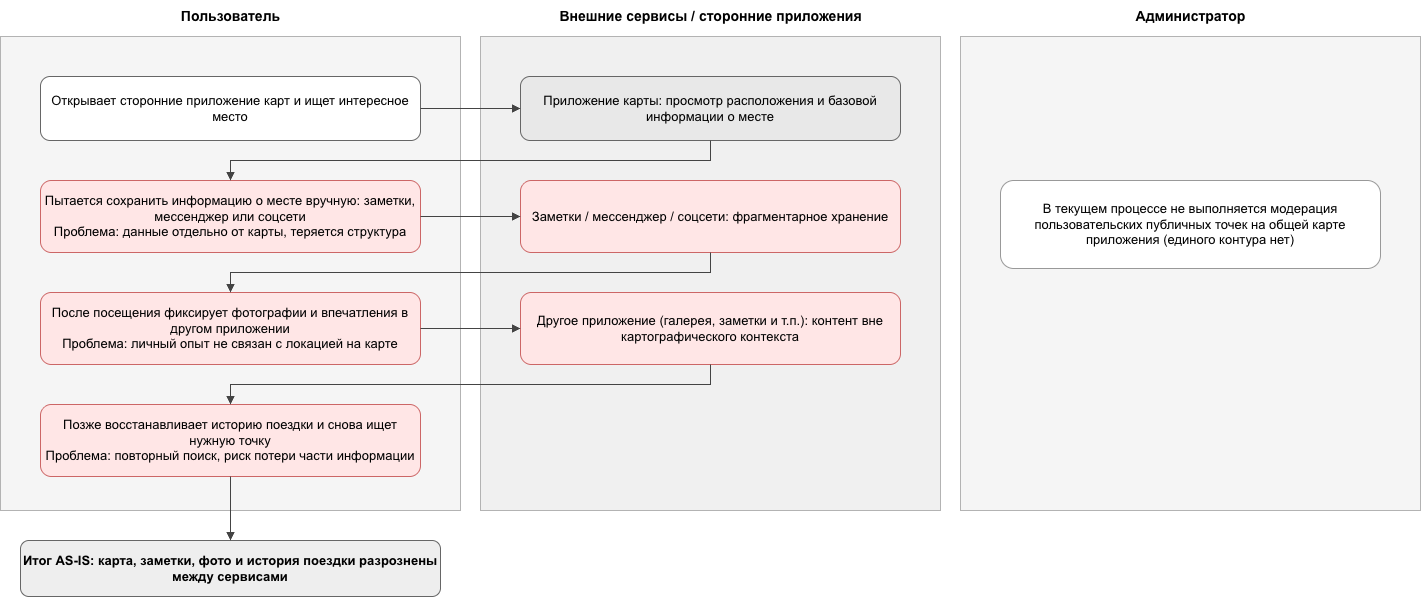

The diagram above was exported from draw.io. Its source (the exported page's mxGraphModel, read from the mxfile embedded in the PNG):
<mxGraphModel dx="1088" dy="798" grid="1" gridSize="10" guides="1" tooltips="1" connect="1" arrows="1" fold="1" page="1" pageScale="1" pageWidth="1600" pageHeight="1000" math="0" shadow="0">
  <root>
    <mxCell id="0" />
    <mxCell id="1" parent="0" />
    <mxCell id="lane_hdr_user" parent="1" style="text;html=1;strokeColor=none;fillColor=none;align=center;verticalAlign=middle;fontFamily=Arial;fontSize=14;fontStyle=1" value="Пользователь" vertex="1">
      <mxGeometry height="32" width="460" x="90" y="202" as="geometry" />
    </mxCell>
    <mxCell id="lane_hdr_ext" parent="1" style="text;html=1;strokeColor=none;fillColor=none;align=center;verticalAlign=middle;fontFamily=Arial;fontSize=14;fontStyle=1" value="Внешние сервисы / сторонние приложения" vertex="1">
      <mxGeometry height="32" width="460" x="570" y="202" as="geometry" />
    </mxCell>
    <mxCell id="lane_hdr_adm" parent="1" style="text;html=1;strokeColor=none;fillColor=none;align=center;verticalAlign=middle;fontFamily=Arial;fontSize=14;fontStyle=1" value="Администратор" vertex="1">
      <mxGeometry height="32" width="460" x="1050" y="202" as="geometry" />
    </mxCell>
    <mxCell id="bg_user" parent="1" style="rounded=0;whiteSpace=wrap;html=1;fillColor=#F5F5F5;strokeColor=#B3B3B3;fontFamily=Arial;fontSize=12" value="" vertex="1">
      <mxGeometry height="474" width="460" x="90" y="238" as="geometry" />
    </mxCell>
    <mxCell id="bg_ext" parent="1" style="rounded=0;whiteSpace=wrap;html=1;fillColor=#F0F0F0;strokeColor=#B3B3B3;fontFamily=Arial;fontSize=12" value="" vertex="1">
      <mxGeometry height="474" width="460" x="570" y="238" as="geometry" />
    </mxCell>
    <mxCell id="bg_adm" parent="1" style="rounded=0;whiteSpace=wrap;html=1;fillColor=#F5F5F5;strokeColor=#B3B3B3;fontFamily=Arial;fontSize=12" value="" vertex="1">
      <mxGeometry height="474" width="460" x="1050" y="238" as="geometry" />
    </mxCell>
    <mxCell id="u1" parent="1" style="rounded=1;whiteSpace=wrap;html=1;fillColor=#FFFFFF;strokeColor=#666666;fontFamily=Arial;fontSize=13" value="Открывает сторонние приложение карт и ищет интересное место" vertex="1">
      <mxGeometry height="64" width="380" x="130" y="278" as="geometry" />
    </mxCell>
    <mxCell id="e1" parent="1" style="rounded=1;whiteSpace=wrap;html=1;fillColor=#E8E8E8;strokeColor=#666666;fontFamily=Arial;fontSize=13" value="Приложение карты: просмотр расположения и базовой информации о месте" vertex="1">
      <mxGeometry height="64" width="380" x="610" y="278" as="geometry" />
    </mxCell>
    <mxCell id="edge_u1_e1" edge="1" parent="1" source="u1" style="endArrow=block;html=1;rounded=0;strokeColor=#444444;fontSize=12;edgeStyle=orthogonalEdgeStyle;" target="e1">
      <mxGeometry relative="1" as="geometry" />
    </mxCell>
    <mxCell id="u2" parent="1" style="rounded=1;whiteSpace=wrap;html=1;fillColor=#FFE6E6;strokeColor=#CC6666;fontFamily=Arial;fontSize=13" value="Пытается сохранить информацию о месте вручную: заметки, мессенджер или соцсети&#10;Проблема: данные отдельно от карты, теряется структура" vertex="1">
      <mxGeometry height="72" width="380" x="130" y="382" as="geometry" />
    </mxCell>
    <mxCell id="e2" parent="1" style="rounded=1;whiteSpace=wrap;html=1;fillColor=#FFE6E6;strokeColor=#CC6666;fontFamily=Arial;fontSize=13" value="Заметки / мессенджер / соцсети: фрагментарное хранение" vertex="1">
      <mxGeometry height="72" width="380" x="610" y="382" as="geometry" />
    </mxCell>
    <mxCell id="edge_e1_u2" edge="1" parent="1" source="e1" style="endArrow=block;html=1;rounded=0;strokeColor=#444444;fontSize=12;edgeStyle=orthogonalEdgeStyle;exitX=0.5;exitY=1;exitDx=0;exitDy=0;" target="u2">
      <mxGeometry relative="1" as="geometry" />
    </mxCell>
    <mxCell id="edge_u2_e2" edge="1" parent="1" source="u2" style="endArrow=block;html=1;rounded=0;strokeColor=#444444;fontSize=12;edgeStyle=orthogonalEdgeStyle;" target="e2">
      <mxGeometry relative="1" as="geometry" />
    </mxCell>
    <mxCell id="u3" parent="1" style="rounded=1;whiteSpace=wrap;html=1;fillColor=#FFE6E6;strokeColor=#CC6666;fontFamily=Arial;fontSize=13" value="После посещения фиксирует фотографии и впечатления в другом приложении&#10;Проблема: личный опыт не связан с локацией на карте" vertex="1">
      <mxGeometry height="72" width="380" x="130" y="494" as="geometry" />
    </mxCell>
    <mxCell id="e3" parent="1" style="rounded=1;whiteSpace=wrap;html=1;fillColor=#FFE6E6;strokeColor=#CC6666;fontFamily=Arial;fontSize=13" value="Другое приложение (галерея, заметки и т.п.): контент вне картографического контекста" vertex="1">
      <mxGeometry height="72" width="380" x="610" y="494" as="geometry" />
    </mxCell>
    <mxCell id="edge_e2_u3" edge="1" parent="1" source="e2" style="endArrow=block;html=1;rounded=0;strokeColor=#444444;fontSize=12;exitX=0.5;exitY=1;exitDx=0;exitDy=0;entryX=0.5;entryY=0;entryDx=0;entryDy=0;edgeStyle=orthogonalEdgeStyle;" target="u3">
      <mxGeometry relative="1" as="geometry" />
    </mxCell>
    <mxCell id="edge_u3_e3" edge="1" parent="1" source="u3" style="endArrow=block;html=1;rounded=0;strokeColor=#444444;fontSize=12;edgeStyle=orthogonalEdgeStyle;" target="e3">
      <mxGeometry relative="1" as="geometry" />
    </mxCell>
    <mxCell id="u4" parent="1" style="rounded=1;whiteSpace=wrap;html=1;fillColor=#FFE6E6;strokeColor=#CC6666;fontFamily=Arial;fontSize=13" value="Позже восстанавливает историю поездки и снова ищет нужную точку&#10;Проблема: повторный поиск, риск потери части информации" vertex="1">
      <mxGeometry height="72" width="380" x="130" y="606" as="geometry" />
    </mxCell>
    <mxCell id="edge_e3_u4" edge="1" parent="1" source="e3" style="endArrow=block;html=1;rounded=0;strokeColor=#444444;fontSize=12;edgeStyle=orthogonalEdgeStyle;exitX=0.5;exitY=1;exitDx=0;exitDy=0;" target="u4">
      <mxGeometry relative="1" as="geometry" />
    </mxCell>
    <mxCell id="end" parent="1" style="rounded=1;whiteSpace=wrap;html=1;fillColor=#EEEEEE;strokeColor=#666666;fontFamily=Arial;fontSize=13;fontStyle=1" value="Итог AS-IS: карта, заметки, фото и история поездки разрознены между сервисами" vertex="1">
      <mxGeometry height="56" width="420" x="110" y="742" as="geometry" />
    </mxCell>
    <mxCell id="edge_u4_end" edge="1" parent="1" source="u4" style="endArrow=block;html=1;rounded=0;strokeColor=#444444;fontSize=12" target="end">
      <mxGeometry relative="1" as="geometry" />
    </mxCell>
    <mxCell id="a1" parent="1" style="rounded=1;whiteSpace=wrap;html=1;fillColor=#FFFFFF;strokeColor=#999999;fontFamily=Arial;fontSize=13" value="В текущем процессе не выполняется модерация пользовательских публичных точек на общей карте приложения (единого контура нет)" vertex="1">
      <mxGeometry height="88" width="380" x="1090" y="382" as="geometry" />
    </mxCell>
  </root>
</mxGraphModel>